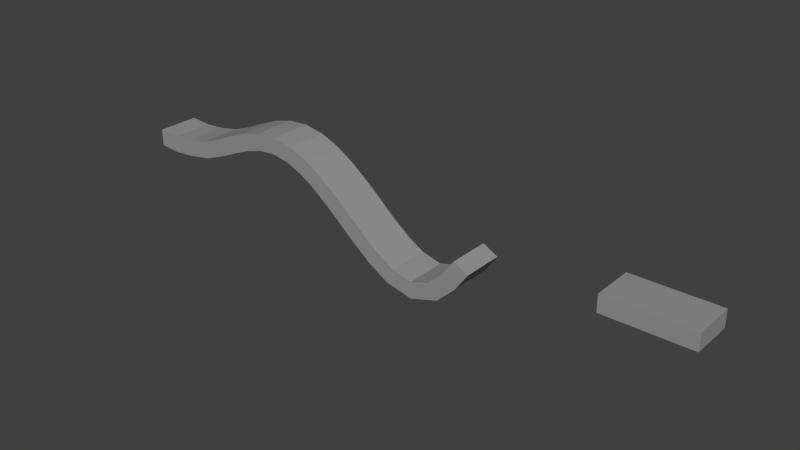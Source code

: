 # Source: blockJump.blend  (saved by Blender 2.71.0; exported with 4.5.12 LTS)
import bpy
from mathutils import Matrix  # noqa: F401  (used for matrix-valued properties, if any)

bpy.ops.wm.read_factory_settings(use_empty=True)
scene = bpy.context.scene
scene.name = 'Scene'

# ---- collections
col_collection_1 = bpy.data.collections.new('Collection 1'); scene.collection.children.link(col_collection_1)

# ---- materials (node trees are filled in below, after node groups)
mat_material = bpy.data.materials.new('Material')
mat_material.alpha_threshold = 0.0
mat_material.use_transparent_shadow = False
mat_material.diffuse_color = (0.3032, 0.3032, 0.3032, 1.0)
mat_material.roughness = 0.5
mat_material.specular_intensity = 0.0
mat_material.line_color = (0.0, 0.0, 0.0, 1.0)

# ---- material node trees

# ---- world
world_world = bpy.data.worlds.new('World'); scene.world = world_world
world_world.color = (0.05088, 0.05088, 0.05088)
world_world.use_sun_shadow = False
world_world.sun_shadow_jitter_overblur = 0.0
world_world.cycles.sampling_method = 'MANUAL'
world_world.cycles.sample_map_resolution = 256

# ---- meshes
me_cube_002 = bpy.data.meshes.new('Cube.002')
me_cube_002.from_pydata([(6.5, -0.25, -0.2), (5.5, -0.25, -0.2), (5.5, 0.25, -0.2), (6.5, 0.25, -0.2), (6.5, -0.25, 7.451e-09), (5.5, -0.25, 7.451e-09), (5.5, 0.25, 7.451e-09), (6.5, 0.25, 7.451e-09), (0.5579, -0.25, -0.05096), (-0.5084, -0.25, -0.2), (-0.5084, 0.25, -0.2), (0.5579, 0.25, -0.05096), (0.4784, -0.25, 0.1326), (-0.5084, -0.25, -1.192e-07), (-0.5084, 0.25, -5.215e-08), (0.4784, 0.25, 0.1326), (0.3019, -0.25, -0.148), (0.0, -0.25, -0.2), (-0.2542, -0.25, -0.2215), (-0.2542, 0.25, -0.2215), (4.768e-07, 0.25, -0.2), (0.3019, 0.25, -0.148), (0.2451, -0.25, 0.04376), (-4.768e-07, -0.25, -3.843e-08), (-0.2542, -0.25, -0.02149), (-0.2542, 0.25, -0.02149), (0.0, 0.25, 1.588e-08), (0.2451, 0.25, 0.04376), (1.417, -0.25, 0.2092), (0.5579, -0.25, -0.05096), (0.5579, 0.25, -0.05096), (1.417, 0.25, 0.2092), (1.428, -0.25, 0.4088), (0.4784, -0.25, 0.1326), (0.4784, 0.25, 0.1326), (1.428, 0.25, 0.4088), (1.213, -0.25, 0.1957), (1.004, -0.25, 0.1396), (0.7872, -0.25, 0.05201), (0.7872, 0.25, 0.05201), (1.004, 0.25, 0.1396), (1.213, 0.25, 0.1957), (1.179, -0.25, 0.3927), (0.9382, -0.25, 0.3285), (0.7065, -0.25, 0.235), (0.7065, 0.25, 0.235), (0.9382, 0.25, 0.3285), (1.179, 0.25, 0.3927), (2.189, -0.25, -0.1683), (1.417, -0.25, 0.2092), (1.417, 0.25, 0.2092), (2.189, 0.25, -0.1683), (2.315, -0.25, -0.01267), (1.428, -0.25, 0.4088), (1.428, 0.25, 0.4088), (2.315, 0.25, -0.01267), (2.002, -0.25, -0.02609), (1.81, -0.25, 0.09146), (1.615, -0.25, 0.1729), (1.615, 0.25, 0.1729), (1.81, 0.25, 0.09146), (2.002, 0.25, -0.02609), (2.116, -0.25, 0.1382), (1.903, -0.25, 0.2688), (1.673, -0.25, 0.3644), (1.673, 0.25, 0.3644), (1.903, 0.25, 0.2688), (2.116, 0.25, 0.1382), (3.024, -0.25, -0.8008), (2.189, -0.25, -0.1683), (2.189, 0.25, -0.1683), (3.024, 0.25, -0.8008), (3.107, -0.25, -0.6189), (2.315, -0.25, -0.01267), (2.315, 0.25, -0.01267), (3.107, 0.25, -0.6189), (2.777, -0.25, -0.653), (2.568, -0.25, -0.4895), (2.376, -0.25, -0.3253), (2.376, 0.25, -0.3253), (2.568, 0.25, -0.4895), (2.777, 0.25, -0.653), (2.893, -0.25, -0.4902), (2.696, -0.25, -0.3358), (2.506, -0.25, -0.1734), (2.506, 0.25, -0.1734), (2.696, 0.25, -0.3358), (2.893, 0.25, -0.4902), (4.066, -0.25, -0.3413), (3.024, -0.25, -0.8008), (3.024, 0.25, -0.8008), (4.066, 0.25, -0.3413), (3.889, -0.25, -0.2474), (3.107, -0.25, -0.6189), (3.107, 0.25, -0.6189), (3.889, 0.25, -0.2474), (3.915, -0.25, -0.5556), (3.686, -0.25, -0.7734), (3.347, -0.25, -0.8768), (3.347, 0.25, -0.8768), (3.686, 0.25, -0.7734), (3.915, 0.25, -0.5556), (3.757, -0.25, -0.4332), (3.579, -0.25, -0.6049), (3.346, -0.25, -0.6768), (3.346, 0.25, -0.6768), (3.579, 0.25, -0.6049), (3.757, 0.25, -0.4332)], [], [(0, 1, 2, 3), (4, 7, 6, 5), (0, 4, 5, 1), (1, 5, 6, 2), (2, 6, 7, 3), (4, 0, 3, 7), (18, 9, 10, 19), (24, 25, 14, 13), (18, 24, 13, 9), (9, 13, 14, 10), (21, 27, 15, 11), (12, 8, 11, 15), (8, 16, 21, 11), (16, 17, 20, 21), (17, 18, 19, 20), (12, 15, 27, 22), (22, 27, 26, 23), (23, 26, 25, 24), (8, 12, 22, 16), (16, 22, 23, 17), (17, 23, 24, 18), (10, 14, 25, 19), (19, 25, 26, 20), (20, 26, 27, 21), (38, 29, 30, 39), (44, 45, 34, 33), (38, 44, 33, 29), (29, 33, 34, 30), (41, 47, 35, 31), (32, 28, 31, 35), (28, 36, 41, 31), (36, 37, 40, 41), (37, 38, 39, 40), (32, 35, 47, 42), (42, 47, 46, 43), (43, 46, 45, 44), (28, 32, 42, 36), (36, 42, 43, 37), (37, 43, 44, 38), (30, 34, 45, 39), (39, 45, 46, 40), (40, 46, 47, 41), (58, 49, 50, 59), (64, 65, 54, 53), (58, 64, 53, 49), (49, 53, 54, 50), (61, 67, 55, 51), (52, 48, 51, 55), (48, 56, 61, 51), (56, 57, 60, 61), (57, 58, 59, 60), (52, 55, 67, 62), (62, 67, 66, 63), (63, 66, 65, 64), (48, 52, 62, 56), (56, 62, 63, 57), (57, 63, 64, 58), (50, 54, 65, 59), (59, 65, 66, 60), (60, 66, 67, 61), (78, 69, 70, 79), (84, 85, 74, 73), (78, 84, 73, 69), (69, 73, 74, 70), (81, 87, 75, 71), (72, 68, 71, 75), (68, 76, 81, 71), (76, 77, 80, 81), (77, 78, 79, 80), (72, 75, 87, 82), (82, 87, 86, 83), (83, 86, 85, 84), (68, 72, 82, 76), (76, 82, 83, 77), (77, 83, 84, 78), (70, 74, 85, 79), (79, 85, 86, 80), (80, 86, 87, 81), (98, 89, 90, 99), (104, 105, 94, 93), (98, 104, 93, 89), (89, 93, 94, 90), (101, 107, 95, 91), (92, 88, 91, 95), (88, 96, 101, 91), (96, 97, 100, 101), (97, 98, 99, 100), (92, 95, 107, 102), (102, 107, 106, 103), (103, 106, 105, 104), (88, 92, 102, 96), (96, 102, 103, 97), (97, 103, 104, 98), (90, 94, 105, 99), (99, 105, 106, 100), (100, 106, 107, 101)])
me_cube_002.materials.append(mat_material)
me_cube_002.use_remesh_preserve_volume = False
me_cube_002.use_remesh_preserve_attributes = False
me_cube_002.use_mirror_vertex_groups = False
me_cube_002.update()

# ---- objects
ob_cube_002 = bpy.data.objects.new('Cube.002', me_cube_002)

# ---- transforms, parenting, visibility, modifiers, constraints
ob_cube_002.location = (0.0, 0.0, 0.0)
ob_cube_002.lock_rotations_4d = False
ob_cube_002.empty_display_type = 'ARROWS'
ob_cube_002.lineart.crease_threshold = 0.0

# ---- collection membership
col_collection_1.objects.link(ob_cube_002)

# ---- scene / render settings (as saved in the file)
scene.frame_start = 1; scene.frame_end = 250; scene.frame_set(1)
scene.render.engine = 'BLENDER_EEVEE_NEXT'
scene.render.resolution_percentage = 50
scene.render.dither_intensity = 0.0
scene.cycles.use_denoising = False
scene.cycles.samples = 10
scene.cycles.sampling_pattern = 'TABULATED_SOBOL'
scene.cycles.light_sampling_threshold = 0.0
scene.cycles.use_adaptive_sampling = False
scene.cycles.use_light_tree = False
scene.cycles.blur_glossy = 0.0
scene.cycles.volume_bounces = 1
scene.cycles.pixel_filter_type = 'GAUSSIAN'
scene.cycles.sample_clamp_indirect = 0.0
scene.view_settings.view_transform = 'Standard'
bpy.context.view_layer.update()

# ---- added for rendering (the .blend has no active camera and no usable light): camera, sun
cam_auto = bpy.data.cameras.new('AutoCamera')
cam_auto.lens = 50.0
cam_auto.sensor_width = 36.0
cam_auto.clip_end = 1000.0
ob_auto_camera = bpy.data.objects.new('AutoCamera', cam_auto)
scene.collection.objects.link(ob_auto_camera)
ob_auto_camera.location = (9.60455, -7.93049, 5.053)
ob_auto_camera.rotation_euler = (1.09748, -7.21219e-08, 0.694738)
scene.camera = ob_auto_camera
light_auto_sun = bpy.data.lights.new('AutoSun', 'SUN')
light_auto_sun.energy = 3.0
light_auto_sun.angle = 0.0523599
ob_auto_sun = bpy.data.objects.new('AutoSun', light_auto_sun)
scene.collection.objects.link(ob_auto_sun)
ob_auto_sun.rotation_euler = (0.872665, 0.174533, 0.523599)
bpy.context.view_layer.update()
